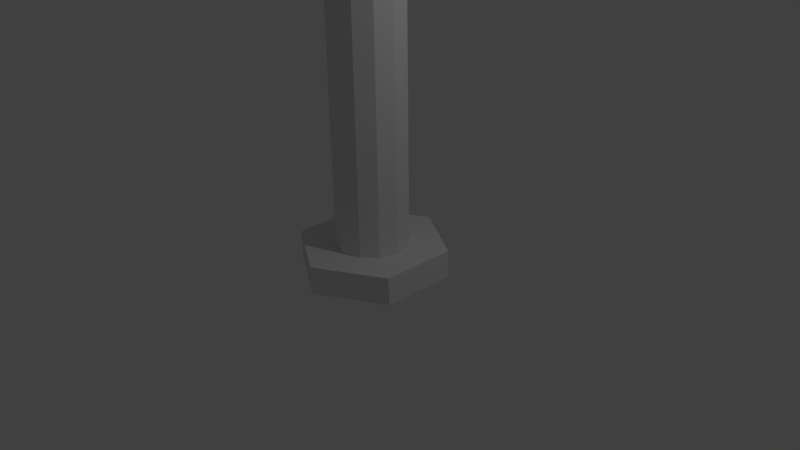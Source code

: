 # Source: 3HexScrew.blend  (saved by Blender 2.76.0; exported with 4.5.12 LTS)
import bpy
from mathutils import Matrix  # noqa: F401  (used for matrix-valued properties, if any)

bpy.ops.wm.read_factory_settings(use_empty=True)
scene = bpy.context.scene
scene.name = 'Scene'

# ---- collections
col_collection_1 = bpy.data.collections.new('Collection 1'); scene.collection.children.link(col_collection_1)

# ---- world
world_world = bpy.data.worlds.new('World'); scene.world = world_world
world_world.color = (0.05088, 0.05088, 0.05088)
world_world.use_sun_shadow = False
world_world.sun_shadow_jitter_overblur = 0.0
world_world.cycles.sampling_method = 'MANUAL'
world_world.cycles.sample_map_resolution = 256

# ---- cameras
cam_camera = bpy.data.cameras.new('Camera')
cam_camera.clip_end = 100.0
cam_camera.lens = 35.0
cam_camera.sensor_width = 32.0
cam_camera.sensor_height = 18.0
cam_camera.ortho_scale = 7.314
cam_camera.dof.focus_distance = 0.0
cam_camera.dof.aperture_fstop = 128.0

# ---- lights
light_lamp = bpy.data.lights.new('Lamp', 'POINT')
light_lamp.transmission_factor = 0.0
light_lamp.cutoff_distance = 30.0
light_lamp.energy = 100.0
light_lamp.shadow_buffer_clip_start = 1.001
light_lamp.shadow_soft_size = 0.1
light_lamp.shadow_maximum_resolution = 0.006
light_lamp.use_absolute_resolution = True
light_lamp.cycles.use_multiple_importance_sampling = False

# ---- meshes
me_torus = bpy.data.meshes.new('Torus')
me_torus.from_pydata([(1.07, 0.0, 0.06), (0.965, 0.0, 0.1206), (0.965, 0.0, -0.0006218), (0.535, 0.9266, 0.045), (0.4825, 0.8357, 0.1056), (0.4825, 0.8357, -0.01562), (-0.535, 0.9266, 0.03), (-0.4825, 0.8357, 0.09062), (-0.4825, 0.8357, -0.03062), (-0.535, -0.9266, 0.09219), (-0.4825, -0.8357, 0.1528), (-0.4825, -0.8357, 0.03157), (0.535, -0.9266, 0.075), (0.4825, -0.8357, 0.1356), (0.4825, -0.8357, 0.01438), (-0.965, 1.192e-07, 0.06657), (-0.965, 1.192e-07, 0.1878), (-1.07, 1.49e-07, 0.1272), (-0.965, 5.96e-08, 0.07562), (-1.07, 1.192e-07, 0.015), (-0.965, 5.96e-08, -0.04562), (-0.8065, -0.4457, 0.04918), (-0.8065, -0.4457, 0.1704), (-0.8942, -0.4942, 0.1098), (0.04252, -0.9948, 0.08297), (0.03829, -0.8972, 0.1436), (0.03829, -0.8972, 0.02235), (0.891, -0.4974, 0.0675), (0.8035, -0.4486, 0.006878), (0.8035, -0.4486, 0.1281), (0.8035, 0.4486, -0.008122), (0.891, 0.4974, 0.0525), (0.8035, 0.4486, 0.1131), (-0.0006421, 0.8971, 0.09812), (-0.0006421, 0.9948, 0.0375), (-0.0006421, 0.8971, -0.02312), (-0.8048, 0.4486, 0.08312), (-0.8923, 0.4974, 0.0225), (-0.8048, 0.4486, -0.03812)], [], [(31, 3, 4, 32), (32, 4, 5, 30), (31, 30, 5, 3), (34, 6, 7, 33), (33, 7, 8, 35), (35, 8, 6, 34), (23, 9, 10, 22), (22, 10, 11, 21), (21, 11, 9, 23), (24, 12, 13, 25), (25, 13, 14, 26), (26, 14, 12, 24), (27, 0, 1, 29), (29, 1, 2, 28), (28, 2, 0, 27), (38, 20, 19, 37), (36, 18, 20, 38), (37, 19, 18, 36), (15, 21, 23, 17), (16, 22, 21, 15), (17, 23, 22, 16), (11, 26, 24, 9), (10, 25, 26, 11), (9, 24, 25, 10), (14, 28, 27, 12), (13, 29, 28, 14), (12, 27, 29, 13), (0, 2, 30, 31), (1, 32, 30, 2), (0, 31, 32, 1), (5, 35, 34, 3), (4, 33, 35, 5), (3, 34, 33, 4), (6, 37, 36, 7), (7, 36, 38, 8), (8, 38, 37, 6)])
me_torus.use_remesh_preserve_volume = False
me_torus.use_remesh_preserve_attributes = False
me_torus.use_mirror_vertex_groups = False
me_torus.update()
me_cylinder_002 = bpy.data.meshes.new('Cylinder.002')
me_cylinder_002.from_pydata([(-0.02372, 1.034, -1.083), (-0.03515, 0.5217, 0.9007), (0.8325, 0.5171, -1.078), (0.3763, 0.2687, 0.9029), (0.8132, -0.4827, -1.111), (0.367, -0.2213, 0.8864), (-0.06226, -0.9659, -1.149), (-0.05423, -0.4583, 0.8676), (-0.9185, -0.4492, -1.153), (-0.4657, -0.2053, 0.8654), (-0.8992, 0.5506, -1.12), (-0.4564, 0.2848, 0.8819), (0.8308, 0.5149, 0.9215), (-0.02542, 1.032, 0.9171), (0.8115, -0.4849, 0.8886), (-0.06396, -0.9681, 0.8512), (-0.9202, -0.4515, 0.8468), (-0.9009, 0.5483, 0.8797), (0.2023, 0.4409, 0.9018), (0.433, 0.02267, 0.8946), (0.186, -0.3865, 0.877), (-0.2916, -0.3775, 0.8665), (-0.5223, 0.04075, 0.8737), (-0.2754, 0.45, 0.8913), (0.08356, 0.4813, 0.9012), (0.4046, 0.1457, 0.8988), (0.2765, -0.3039, 0.8817), (-0.1729, -0.4179, 0.8671), (-0.494, -0.08227, 0.8695), (-0.3659, 0.3674, 0.8866), (0.2893, 0.3548, 0.9023), (0.4, -0.09934, 0.8905), (0.06589, -0.4224, 0.8723), (-0.3787, -0.2914, 0.866), (-0.4894, 0.1628, 0.8778), (-0.1553, 0.4858, 0.896), (0.0742, 0.4691, 83.76), (-0.04451, 0.5095, 83.76), (0.3953, 0.1335, 83.76), (0.367, 0.2565, 83.76), (0.2672, -0.3161, 83.74), (0.3577, -0.2335, 83.74), (-0.1823, -0.4301, 83.72), (-0.06359, -0.4704, 83.72), (-0.5034, -0.09445, 83.73), (-0.4751, -0.2175, 83.72), (-0.3753, 0.3552, 83.74), (-0.4658, 0.2726, 83.74), (0.2799, 0.3426, 83.76), (0.1929, 0.4288, 83.76), (0.3906, -0.1115, 83.75), (0.4236, 0.0105, 83.75), (0.05652, -0.4346, 83.73), (0.1766, -0.3987, 83.73), (-0.388, -0.3036, 83.72), (-0.301, -0.3897, 83.72), (-0.4987, 0.1506, 83.73), (-0.5317, 0.02857, 83.73), (-0.1646, 0.4737, 83.75), (-0.2847, 0.4378, 83.75)], [], [(0, 13, 12, 2), (2, 12, 14, 4), (4, 14, 15, 6), (6, 15, 16, 8), (3, 30, 48, 39), (10, 17, 13, 0), (8, 16, 17, 10), (0, 2, 4, 6, 8, 10), (1, 24, 18, 30, 3, 12, 13), (3, 25, 19, 31, 5, 14, 12), (5, 26, 20, 32, 7, 15, 14), (7, 27, 21, 33, 9, 16, 15), (9, 28, 22, 34, 11, 17, 16), (11, 29, 23, 35, 1, 13, 17), (39, 48, 49, 36, 37, 58, 59, 46, 47, 56, 57, 44, 45, 54, 55, 42, 43, 52, 53, 40, 41, 50, 51, 38), (26, 5, 41, 40), (35, 23, 59, 58), (5, 31, 50, 41), (27, 7, 43, 42), (18, 24, 36, 49), (7, 32, 52, 43), (28, 9, 45, 44), (19, 25, 38, 51), (30, 18, 49, 48), (9, 33, 54, 45), (29, 11, 47, 46), (20, 26, 40, 53), (31, 19, 51, 50), (11, 34, 56, 47), (21, 27, 42, 55), (32, 20, 53, 52), (1, 35, 58, 37), (22, 28, 44, 57), (24, 1, 37, 36), (33, 21, 55, 54), (23, 29, 46, 59), (25, 3, 39, 38), (34, 22, 57, 56)])
me_cylinder_002.use_remesh_preserve_volume = False
me_cylinder_002.use_remesh_preserve_attributes = False
me_cylinder_002.use_mirror_vertex_groups = False
me_cylinder_002.update()

# ---- objects
ob_torus = bpy.data.objects.new('Torus', me_torus)
ob_cylinder = bpy.data.objects.new('Cylinder', me_cylinder_002)
ob_lamp = bpy.data.objects.new('Lamp', light_lamp)
ob_camera = bpy.data.objects.new('Camera', cam_camera)

# ---- transforms, parenting, visibility, modifiers, constraints
ob_torus.location = (-0.03758, -0.03324, 8.915)
ob_torus.rotation_euler = (-0.007048, 0.001294, -0.01126)
ob_torus.scale = (0.5466, 0.5466, 0.5466)
ob_torus.lineart.crease_threshold = 0.0
_m = ob_torus.modifiers.new('Array', 'ARRAY')
_m.count = 102
_m.constant_offset_displace = (0.0, 0.0, 0.0)
_m.relative_offset_displace = (0.0, 0.0, 0.5)
ob_cylinder.location = (0.0, 0.0, 0.0)
ob_cylinder.scale = (1.0, 1.0, 0.1854)
ob_cylinder.lineart.crease_threshold = 0.0
ob_lamp.location = (4.076, 1.005, 5.904)
ob_lamp.rotation_euler = (0.6503, 0.05522, 1.866)
ob_lamp.lock_rotations_4d = False
ob_lamp.empty_display_type = 'ARROWS'
ob_lamp.color = (0.0, 0.0, 0.0, 0.0)
ob_lamp.lineart.crease_threshold = 0.0
ob_camera.location = (7.481, -6.508, 5.344)
ob_camera.rotation_euler = (1.109, 0.01082, 0.8149)
ob_camera.lock_rotations_4d = False
ob_camera.empty_display_type = 'ARROWS'
ob_camera.color = (0.0, 0.0, 0.0, 0.0)
ob_camera.display_type = 'WIRE'
ob_camera.lineart.crease_threshold = 0.0

# ---- collection membership
col_collection_1.objects.link(ob_torus)
col_collection_1.objects.link(ob_cylinder)
col_collection_1.objects.link(ob_lamp)
col_collection_1.objects.link(ob_camera)

# ---- scene / render settings (as saved in the file)
scene.camera = ob_camera
scene.frame_start = 1; scene.frame_end = 250; scene.frame_set(1)
scene.render.engine = 'BLENDER_EEVEE_NEXT'
scene.render.resolution_percentage = 50
scene.render.dither_intensity = 0.0
scene.cycles.use_denoising = False
scene.cycles.samples = 10
scene.cycles.sampling_pattern = 'TABULATED_SOBOL'
scene.cycles.light_sampling_threshold = 0.0
scene.cycles.use_adaptive_sampling = False
scene.cycles.use_light_tree = False
scene.cycles.blur_glossy = 0.0
scene.cycles.pixel_filter_type = 'GAUSSIAN'
scene.cycles.sample_clamp_indirect = 0.0
scene.view_settings.view_transform = 'Standard'
bpy.context.view_layer.update()

